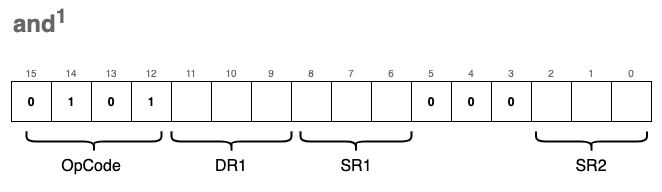

The diagram above was exported from draw.io. Its source (the exported page's mxGraphModel, read from the mxfile embedded in the PNG):
<mxGraphModel dx="1106" dy="892" grid="1" gridSize="10" guides="1" tooltips="1" connect="1" arrows="1" fold="1" page="1" pageScale="1" pageWidth="827" pageHeight="1169" math="0" shadow="0">
  <root>
    <mxCell id="0" />
    <mxCell id="1" parent="0" />
    <mxCell id="PzuIrlQaU6gUbfsNahON-90" value="" style="rounded=0;whiteSpace=wrap;html=1;fontSize=10;fontColor=#666666;strokeWidth=2;fillColor=none;strokeColor=none;" parent="1" vertex="1">
      <mxGeometry x="190" y="120" width="660" height="190" as="geometry" />
    </mxCell>
    <mxCell id="PzuIrlQaU6gUbfsNahON-1" value="0" style="rounded=0;whiteSpace=wrap;html=1;fontStyle=1;" parent="1" vertex="1">
      <mxGeometry x="200" y="200" width="40" height="40" as="geometry" />
    </mxCell>
    <mxCell id="PzuIrlQaU6gUbfsNahON-2" value="1" style="rounded=0;whiteSpace=wrap;html=1;fontStyle=1;" parent="1" vertex="1">
      <mxGeometry x="240" y="200" width="40" height="40" as="geometry" />
    </mxCell>
    <mxCell id="PzuIrlQaU6gUbfsNahON-3" value="0" style="rounded=0;whiteSpace=wrap;html=1;fontStyle=1;" parent="1" vertex="1">
      <mxGeometry x="280" y="200" width="40" height="40" as="geometry" />
    </mxCell>
    <mxCell id="PzuIrlQaU6gUbfsNahON-4" value="1" style="rounded=0;whiteSpace=wrap;html=1;fontStyle=1;" parent="1" vertex="1">
      <mxGeometry x="320" y="200" width="40" height="40" as="geometry" />
    </mxCell>
    <mxCell id="PzuIrlQaU6gUbfsNahON-5" value="" style="rounded=0;whiteSpace=wrap;html=1;" parent="1" vertex="1">
      <mxGeometry x="360" y="200" width="40" height="40" as="geometry" />
    </mxCell>
    <mxCell id="PzuIrlQaU6gUbfsNahON-6" value="" style="rounded=0;whiteSpace=wrap;html=1;" parent="1" vertex="1">
      <mxGeometry x="400" y="200" width="40" height="40" as="geometry" />
    </mxCell>
    <mxCell id="PzuIrlQaU6gUbfsNahON-7" value="" style="rounded=0;whiteSpace=wrap;html=1;" parent="1" vertex="1">
      <mxGeometry x="440" y="200" width="40" height="40" as="geometry" />
    </mxCell>
    <mxCell id="PzuIrlQaU6gUbfsNahON-8" value="" style="rounded=0;whiteSpace=wrap;html=1;" parent="1" vertex="1">
      <mxGeometry x="480" y="200" width="40" height="40" as="geometry" />
    </mxCell>
    <mxCell id="PzuIrlQaU6gUbfsNahON-9" value="" style="rounded=0;whiteSpace=wrap;html=1;" parent="1" vertex="1">
      <mxGeometry x="520" y="200" width="40" height="40" as="geometry" />
    </mxCell>
    <mxCell id="PzuIrlQaU6gUbfsNahON-10" value="" style="rounded=0;whiteSpace=wrap;html=1;" parent="1" vertex="1">
      <mxGeometry x="560" y="200" width="40" height="40" as="geometry" />
    </mxCell>
    <mxCell id="PzuIrlQaU6gUbfsNahON-11" value="0" style="rounded=0;whiteSpace=wrap;html=1;fontStyle=1" parent="1" vertex="1">
      <mxGeometry x="600" y="200" width="40" height="40" as="geometry" />
    </mxCell>
    <mxCell id="PzuIrlQaU6gUbfsNahON-12" value="0" style="rounded=0;whiteSpace=wrap;html=1;fontStyle=1" parent="1" vertex="1">
      <mxGeometry x="640" y="200" width="40" height="40" as="geometry" />
    </mxCell>
    <mxCell id="PzuIrlQaU6gUbfsNahON-13" value="0" style="rounded=0;whiteSpace=wrap;html=1;fontStyle=1" parent="1" vertex="1">
      <mxGeometry x="680" y="200" width="40" height="40" as="geometry" />
    </mxCell>
    <mxCell id="PzuIrlQaU6gUbfsNahON-14" value="" style="rounded=0;whiteSpace=wrap;html=1;" parent="1" vertex="1">
      <mxGeometry x="720" y="200" width="40" height="40" as="geometry" />
    </mxCell>
    <mxCell id="PzuIrlQaU6gUbfsNahON-15" value="" style="rounded=0;whiteSpace=wrap;html=1;" parent="1" vertex="1">
      <mxGeometry x="760" y="200" width="40" height="40" as="geometry" />
    </mxCell>
    <mxCell id="PzuIrlQaU6gUbfsNahON-16" value="" style="rounded=0;whiteSpace=wrap;html=1;" parent="1" vertex="1">
      <mxGeometry x="800" y="200" width="40" height="40" as="geometry" />
    </mxCell>
    <mxCell id="PzuIrlQaU6gUbfsNahON-63" value="" style="shape=curlyBracket;whiteSpace=wrap;html=1;rounded=1;fontSize=16;strokeWidth=2;fillColor=none;rotation=-90;" parent="1" vertex="1">
      <mxGeometry x="272.5" y="192.5" width="20" height="135" as="geometry" />
    </mxCell>
    <mxCell id="PzuIrlQaU6gUbfsNahON-65" value="OpCode" style="text;html=1;strokeColor=none;fillColor=none;align=center;verticalAlign=middle;whiteSpace=wrap;rounded=0;fontSize=16;" parent="1" vertex="1">
      <mxGeometry x="250" y="270" width="60" height="30" as="geometry" />
    </mxCell>
    <mxCell id="PzuIrlQaU6gUbfsNahON-71" value="" style="shape=curlyBracket;whiteSpace=wrap;html=1;rounded=1;fontSize=16;strokeWidth=2;fillColor=none;rotation=-90;" parent="1" vertex="1">
      <mxGeometry x="534.53" y="204.54" width="20" height="110.93" as="geometry" />
    </mxCell>
    <mxCell id="PzuIrlQaU6gUbfsNahON-72" value="SR1" style="text;html=1;strokeColor=none;fillColor=none;align=center;verticalAlign=middle;whiteSpace=wrap;rounded=0;fontSize=16;" parent="1" vertex="1">
      <mxGeometry x="514.53" y="270" width="60" height="30" as="geometry" />
    </mxCell>
    <mxCell id="PzuIrlQaU6gUbfsNahON-73" value="0" style="text;html=1;strokeColor=none;fillColor=none;align=center;verticalAlign=bottom;whiteSpace=wrap;rounded=0;fontSize=10;fontColor=#666666;" parent="1" vertex="1">
      <mxGeometry x="800" y="170" width="40" height="30" as="geometry" />
    </mxCell>
    <mxCell id="PzuIrlQaU6gUbfsNahON-74" value="1" style="text;html=1;strokeColor=none;fillColor=none;align=center;verticalAlign=bottom;whiteSpace=wrap;rounded=0;fontSize=10;fontColor=#666666;" parent="1" vertex="1">
      <mxGeometry x="760" y="170" width="40" height="30" as="geometry" />
    </mxCell>
    <mxCell id="PzuIrlQaU6gUbfsNahON-75" value="2" style="text;html=1;strokeColor=none;fillColor=none;align=center;verticalAlign=bottom;whiteSpace=wrap;rounded=0;fontSize=10;fontColor=#666666;" parent="1" vertex="1">
      <mxGeometry x="720" y="170" width="40" height="30" as="geometry" />
    </mxCell>
    <mxCell id="PzuIrlQaU6gUbfsNahON-76" value="3" style="text;html=1;strokeColor=none;fillColor=none;align=center;verticalAlign=bottom;whiteSpace=wrap;rounded=0;fontSize=10;fontColor=#666666;" parent="1" vertex="1">
      <mxGeometry x="680" y="170" width="40" height="30" as="geometry" />
    </mxCell>
    <mxCell id="PzuIrlQaU6gUbfsNahON-77" value="4" style="text;html=1;strokeColor=none;fillColor=none;align=center;verticalAlign=bottom;whiteSpace=wrap;rounded=0;fontSize=10;fontColor=#666666;" parent="1" vertex="1">
      <mxGeometry x="640" y="170" width="40" height="30" as="geometry" />
    </mxCell>
    <mxCell id="PzuIrlQaU6gUbfsNahON-78" value="5" style="text;html=1;strokeColor=none;fillColor=none;align=center;verticalAlign=bottom;whiteSpace=wrap;rounded=0;fontSize=10;fontColor=#666666;" parent="1" vertex="1">
      <mxGeometry x="600" y="170" width="40" height="30" as="geometry" />
    </mxCell>
    <mxCell id="PzuIrlQaU6gUbfsNahON-79" value="6" style="text;html=1;strokeColor=none;fillColor=none;align=center;verticalAlign=bottom;whiteSpace=wrap;rounded=0;fontSize=10;fontColor=#666666;" parent="1" vertex="1">
      <mxGeometry x="560" y="170" width="40" height="30" as="geometry" />
    </mxCell>
    <mxCell id="PzuIrlQaU6gUbfsNahON-80" value="7" style="text;html=1;strokeColor=none;fillColor=none;align=center;verticalAlign=bottom;whiteSpace=wrap;rounded=0;fontSize=10;fontColor=#666666;" parent="1" vertex="1">
      <mxGeometry x="520" y="170" width="40" height="30" as="geometry" />
    </mxCell>
    <mxCell id="PzuIrlQaU6gUbfsNahON-81" value="8" style="text;html=1;strokeColor=none;fillColor=none;align=center;verticalAlign=bottom;whiteSpace=wrap;rounded=0;fontSize=10;fontColor=#666666;" parent="1" vertex="1">
      <mxGeometry x="480" y="170" width="40" height="30" as="geometry" />
    </mxCell>
    <mxCell id="PzuIrlQaU6gUbfsNahON-82" value="9" style="text;html=1;strokeColor=none;fillColor=none;align=center;verticalAlign=bottom;whiteSpace=wrap;rounded=0;fontSize=10;fontColor=#666666;" parent="1" vertex="1">
      <mxGeometry x="440" y="170" width="40" height="30" as="geometry" />
    </mxCell>
    <mxCell id="PzuIrlQaU6gUbfsNahON-83" value="10" style="text;html=1;strokeColor=none;fillColor=none;align=center;verticalAlign=bottom;whiteSpace=wrap;rounded=0;fontSize=10;fontColor=#666666;" parent="1" vertex="1">
      <mxGeometry x="400" y="170" width="40" height="30" as="geometry" />
    </mxCell>
    <mxCell id="PzuIrlQaU6gUbfsNahON-84" value="11" style="text;html=1;strokeColor=none;fillColor=none;align=center;verticalAlign=bottom;whiteSpace=wrap;rounded=0;fontSize=10;fontColor=#666666;" parent="1" vertex="1">
      <mxGeometry x="360" y="170" width="40" height="30" as="geometry" />
    </mxCell>
    <mxCell id="PzuIrlQaU6gUbfsNahON-85" value="12" style="text;html=1;strokeColor=none;fillColor=none;align=center;verticalAlign=bottom;whiteSpace=wrap;rounded=0;fontSize=10;fontColor=#666666;" parent="1" vertex="1">
      <mxGeometry x="320" y="170" width="40" height="30" as="geometry" />
    </mxCell>
    <mxCell id="PzuIrlQaU6gUbfsNahON-86" value="13" style="text;html=1;strokeColor=none;fillColor=none;align=center;verticalAlign=bottom;whiteSpace=wrap;rounded=0;fontSize=10;fontColor=#666666;" parent="1" vertex="1">
      <mxGeometry x="280" y="170" width="40" height="30" as="geometry" />
    </mxCell>
    <mxCell id="PzuIrlQaU6gUbfsNahON-87" value="14" style="text;html=1;strokeColor=none;fillColor=none;align=center;verticalAlign=bottom;whiteSpace=wrap;rounded=0;fontSize=10;fontColor=#666666;" parent="1" vertex="1">
      <mxGeometry x="240" y="170" width="40" height="30" as="geometry" />
    </mxCell>
    <mxCell id="PzuIrlQaU6gUbfsNahON-88" value="15" style="text;html=1;strokeColor=none;fillColor=none;align=center;verticalAlign=bottom;whiteSpace=wrap;rounded=0;fontSize=10;fontColor=#666666;" parent="1" vertex="1">
      <mxGeometry x="200" y="170" width="40" height="30" as="geometry" />
    </mxCell>
    <mxCell id="PzuIrlQaU6gUbfsNahON-89" value="and&lt;sup&gt;1&lt;/sup&gt;" style="text;strokeColor=none;fillColor=none;html=1;fontSize=24;fontStyle=1;verticalAlign=middle;align=left;fontColor=#666666;" parent="1" vertex="1">
      <mxGeometry x="200" y="120" width="100" height="40" as="geometry" />
    </mxCell>
    <mxCell id="PzuIrlQaU6gUbfsNahON-91" value="" style="shape=curlyBracket;whiteSpace=wrap;html=1;rounded=1;fontSize=16;strokeWidth=2;fillColor=none;rotation=-90;" parent="1" vertex="1">
      <mxGeometry x="410" y="200" width="20" height="120" as="geometry" />
    </mxCell>
    <mxCell id="PzuIrlQaU6gUbfsNahON-92" value="DR1" style="text;html=1;strokeColor=none;fillColor=none;align=center;verticalAlign=middle;whiteSpace=wrap;rounded=0;fontSize=16;" parent="1" vertex="1">
      <mxGeometry x="390" y="270" width="60" height="30" as="geometry" />
    </mxCell>
    <mxCell id="PzuIrlQaU6gUbfsNahON-93" value="" style="shape=curlyBracket;whiteSpace=wrap;html=1;rounded=1;fontSize=16;strokeWidth=2;fillColor=none;rotation=-90;" parent="1" vertex="1">
      <mxGeometry x="770" y="204.54" width="20" height="110.93" as="geometry" />
    </mxCell>
    <mxCell id="PzuIrlQaU6gUbfsNahON-94" value="SR2" style="text;html=1;strokeColor=none;fillColor=none;align=center;verticalAlign=middle;whiteSpace=wrap;rounded=0;fontSize=16;" parent="1" vertex="1">
      <mxGeometry x="750" y="270" width="60" height="30" as="geometry" />
    </mxCell>
  </root>
</mxGraphModel>